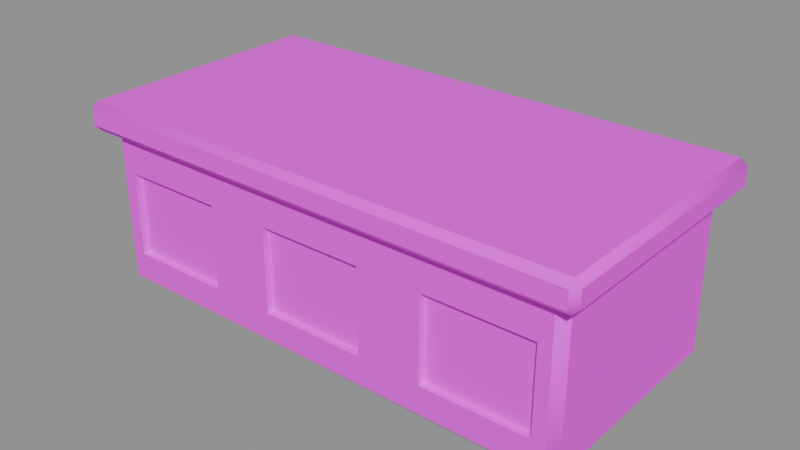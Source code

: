 # Source: stone-tomb-v02.blend  (saved by Blender 5.2.45; exported with 4.5.12 LTS)
import bpy
from mathutils import Matrix  # noqa: F401  (used for matrix-valued properties, if any)

bpy.ops.wm.read_factory_settings(use_empty=True)
scene = bpy.context.scene
scene.name = 'Scene'

# ---- images (referenced by path relative to the original .blend; pixels are not part of the script)
import os
ASSET_DIR = os.environ.get("B2B_ASSET_DIR", "")  # directory of the original .blend (textures are referenced by path, not embedded)
HERE = os.path.dirname(os.path.abspath(__file__))  # packed textures are extracted next to this script under _unpacked/

def load_image(name, relpath, width, height, colorspace="sRGB"):
    """Load a texture the original file referenced (path relative to the .blend, or extracted next to this script)."""
    p = next((c for c in (os.path.join(HERE, relpath), os.path.join(ASSET_DIR, relpath)) if relpath and os.path.exists(c)), "")
    if p:
        img = bpy.data.images.load(p, check_existing=True)
        img.name = name
    else:  # same state as the original file: an image datablock whose file is absent (Cycles renders it pink)
        img = bpy.data.images.new(name, width, height)
        img.source = "FILE"
        img.filepath = "//" + (relpath or name)
    img.colorspace_settings.name = colorspace
    return img
img_wt_limestone_jpg = load_image('wt-limestone.jpg', 'wt-limestone.jpg', 1024, 1024, 'sRGB')

# ---- materials (node trees are filled in below, after node groups)
mat_masonry_mossy_photo = bpy.data.materials.new('masonry-mossy-photo')
mat_masonry_crypt_photo = bpy.data.materials.new('masonry-crypt-photo')

# ---- material node trees
mat_masonry_mossy_photo.use_nodes = True; mat_masonry_mossy_photo.node_tree.nodes.clear()
_N = mat_masonry_mossy_photo.node_tree.nodes; _L = mat_masonry_mossy_photo.node_tree.links
n0 = _N.new('ShaderNodeOutputMaterial'); n0.name = 'Material Output'; n0.location = (0, 0)
n1 = _N.new('ShaderNodeBsdfPrincipled'); n1.name = 'Principled BSDF'; n1.location = (0, 0)
n1.inputs[2].default_value = 0.9
n1.inputs[10].default_value = 0.005
n2 = _N.new('ShaderNodeTexImage'); n2.name = 'Image Texture'; n2.location = (0, 0)
n2.image = img_wt_limestone_jpg
_L.new(n1.outputs[0], n0.inputs[0])
_L.new(n2.outputs[0], n1.inputs[0])
n0.is_active_output = True
mat_masonry_crypt_photo.use_nodes = True; mat_masonry_crypt_photo.node_tree.nodes.clear()
_N = mat_masonry_crypt_photo.node_tree.nodes; _L = mat_masonry_crypt_photo.node_tree.links
n0 = _N.new('ShaderNodeOutputMaterial'); n0.name = 'Material Output'; n0.location = (0, 0)
n1 = _N.new('ShaderNodeBsdfPrincipled'); n1.name = 'Principled BSDF'; n1.location = (0, 0)
n1.inputs[2].default_value = 0.9
n1.inputs[10].default_value = 0.005
n2 = _N.new('ShaderNodeTexImage'); n2.name = 'Image Texture'; n2.location = (0, 0)
n2.image = img_wt_limestone_jpg
_L.new(n1.outputs[0], n0.inputs[0])
_L.new(n2.outputs[0], n1.inputs[0])
n0.is_active_output = True

# ---- meshes
me_stone_tomb = bpy.data.meshes.new('stone-tomb')
me_stone_tomb.from_pydata([(-1.111, -0.511, 0.003045), (-1.111, -0.5522, 0.04173), (-1.151, -0.5114, 0.04197), (0.5489, -0.5213, 0.1721), (0.5489, -0.5213, 0.5721), (-0.2511, -0.5213, 0.1721), (-0.2511, -0.5213, 0.5721), (-1.051, -0.5213, 0.1721), (-1.112, -0.5525, 0.7125), (1.049, -0.5213, 0.1721), (1.049, -0.5213, 0.5721), (-1.051, -0.5213, 0.5721), (-1.111, -0.5113, 0.752), (0.2489, -0.5213, 0.1721), (-1.154, -0.5126, 0.7134), (0.2489, -0.5213, 0.5721), (-1.11, 0.508, 0.003751), (-0.5511, -0.5213, 0.1721), (-1.151, 0.5086, 0.04219), (-0.5511, -0.5213, 0.5721), (-1.11, 0.5455, 0.0433), (-1.111, 0.5087, 0.7523), (-1.11, 0.547, 0.7114), (-1.152, 0.5088, 0.7122), (1.11, -0.5121, 0.0), (1.151, -0.5123, 0.04107), (1.109, -0.5518, 0.04188), (1.109, -0.5114, 0.7522), (1.108, -0.5499, 0.7115), (1.15, -0.5117, 0.7125), (1.11, 0.5094, 0.0003126), (1.109, 0.5489, 0.04196), (1.151, 0.5094, 0.04135), (1.11, 0.5093, 0.7538), (1.147, 0.5079, 0.7113), (1.11, 0.5521, 0.7134), (-0.5511, -0.5522, 0.5721), (-1.051, -0.5524, 0.5721), (-1.051, -0.5522, 0.1721), (-0.5511, -0.5522, 0.1721), (0.2489, -0.5511, 0.5721), (-0.2511, -0.5518, 0.5721), (-0.2511, -0.552, 0.1721), (0.2489, -0.5518, 0.1721), (0.5489, -0.5508, 0.5721), (1.049, -0.5515, 0.1721), (1.049, -0.5504, 0.5721), (0.5489, -0.5517, 0.1721), (-1.196, -0.596, 0.753), (-1.195, -0.6235, 0.7832), (-1.225, -0.5957, 0.7827), (-1.194, -0.6219, 0.8603), (-1.194, -0.5947, 0.8879), (-1.223, -0.5951, 0.8608), (-1.194, 0.592, 0.7564), (-1.221, 0.5918, 0.784), (-1.195, 0.6202, 0.7834), (-1.196, 0.5939, 0.8927), (-1.195, 0.6218, 0.8613), (-1.226, 0.5935, 0.8619), (1.194, -0.5966, 0.7514), (1.223, -0.5958, 0.7826), (1.194, -0.6262, 0.7821), (1.194, -0.5962, 0.8916), (1.194, -0.6259, 0.8619), (1.224, -0.5963, 0.862), (1.195, 0.5949, 0.7488), (1.195, 0.6262, 0.7811), (1.226, 0.5943, 0.7814), (1.194, 0.5938, 0.8924), (1.226, 0.5943, 0.8627), (1.194, 0.6236, 0.862)], [], [(0, 1, 2), (8, 12, 14), (16, 18, 20), (21, 22, 23), (24, 25, 26), (27, 28, 29), (30, 31, 32), (33, 34, 35), (16, 0, 2, 18), (1, 8, 14, 2), (12, 21, 23, 14), (22, 20, 18, 23), (30, 16, 20, 31), (21, 33, 35, 22), (34, 32, 31, 35), (24, 30, 32, 25), (33, 27, 29, 34), (28, 26, 25, 29), (0, 24, 26, 1), (27, 12, 8, 28), (16, 30, 24, 0), (2, 14, 23, 18), (37, 8, 1, 38), (45, 26, 28, 46), (46, 28, 8, 37, 36, 41, 40, 43, 42, 39, 38, 1, 26, 45, 47, 44), (36, 39, 42, 41), (33, 21, 12, 27), (20, 22, 35, 31), (32, 34, 29, 25), (38, 7, 11, 37), (7, 17, 19, 11), (19, 17, 39, 36), (39, 17, 7, 38), (37, 11, 19, 36), (5, 6, 41, 42), (5, 13, 15, 6), (40, 15, 13, 43), (43, 13, 5, 42), (41, 6, 15, 40), (3, 4, 44, 47), (3, 9, 10, 4), (10, 9, 45, 46), (45, 9, 3, 47), (44, 4, 10, 46), (48, 49, 50), (51, 52, 53), (54, 55, 56), (57, 58, 59), (60, 61, 62), (63, 64, 65), (66, 67, 68), (69, 70, 71), (54, 48, 50, 55), (49, 51, 53, 50), (52, 57, 59, 53), (58, 56, 55, 59), (66, 54, 56, 67), (57, 69, 71, 58), (70, 68, 67, 71), (60, 66, 68, 61), (69, 63, 65, 70), (64, 62, 61, 65), (48, 60, 62, 49), (63, 52, 51, 64), (54, 66, 60, 48), (50, 53, 59, 55), (62, 64, 51, 49), (69, 57, 52, 63), (56, 58, 71, 67), (68, 70, 65, 61)])
me_stone_tomb.polygons.foreach_set('use_smooth', [True] * 70)
me_stone_tomb.polygons.foreach_set('material_index', [0, 0, 0, 0, 0, 0, 0, 0, 0, 0, 0, 0, 0, 0, 0, 0, 0, 0, 0, 0, 0, 0, 0, 0, 0, 0, 0, 0, 0, 0, 0, 0, 0, 0, 0, 0, 0, 0, 0, 0, 0, 0, 0, 0, 2, 2, 2, 2, 2, 2, 2, 2, 2, 2, 2, 2, 2, 2, 2, 2, 2, 2, 2, 2, 2, 2, 2, 2, 2, 2])
_k = set([(0, 16), (0, 24), (1, 8), (1, 26), (2, 14), (2, 18), (3, 4), (3, 9), (3, 47), (4, 10), (4, 44), (5, 6), (5, 13), (5, 42), (6, 15), (6, 41), (7, 11), (7, 17), (7, 38), (8, 28), (9, 10), (9, 45), (10, 46), (11, 19), (11, 37), (12, 21), (12, 27), (13, 15), (13, 43), (14, 23), (15, 40), (16, 30), (17, 19), (17, 39), (18, 23), (19, 36), (20, 22), (20, 31), (21, 33), (22, 35), (24, 30), (25, 29), (25, 32), (26, 28), (27, 33), (29, 34), (31, 35), (32, 34), (33, 35), (36, 37), (36, 39), (37, 38), (38, 39), (40, 41), (40, 43), (41, 42), (42, 43), (44, 46), (44, 47), (45, 46), (45, 47), (48, 54), (48, 60), (49, 51), (49, 62), (50, 53), (50, 55), (51, 64), (52, 57), (52, 63), (53, 59), (54, 66), (55, 59), (56, 58), (56, 67), (57, 69), (58, 71), (60, 66), (61, 65), (61, 68), (62, 64), (63, 69), (65, 70), (67, 71), (68, 70)])
me_stone_tomb.attributes.new('sharp_edge', 'BOOLEAN', 'EDGE').data.foreach_set('value', [ (min(e.vertices), max(e.vertices)) in _k for e in me_stone_tomb.edges])
_uv = me_stone_tomb.uv_layers.new(name='UVMap')
_uv.uv.foreach_set('vector', [-1.009, 0.4633, -1.009, 0.5008, -1.046, 0.4637, -1.01, -0.5011, -1.009, -0.4636, -1.049, -0.4648, 1.008, 0.00153, 1.045, 0.03647, 1.008, 0.03748, 1.009, 0.682, 1.009, 0.6449, 1.046, 0.6456, 1.01, -0.00188, 1.048, 0.03546, 1.009, 0.03619, 1.009, 0.682, 1.009, 0.645, 1.046, 0.6458, -1.01, -0.001596, -1.009, 0.03626, -1.047, 0.03571, 0.4642, 0.6834, 0.4629, 0.6447, 0.5031, 0.6467, -1.008, -0.463, -1.009, 0.4633, -1.046, 0.4637, -1.045, -0.4635, -1.009, 0.03606, -1.01, 0.6459, -1.049, 0.6466, -1.046, 0.03627, -1.009, -0.4636, -1.009, 0.4637, -1.046, 0.4638, -1.049, -0.4648, 1.009, 0.6449, 1.008, 0.03748, 1.045, 0.03647, 1.046, 0.6456, -1.01, -0.001596, 1.008, 0.00153, 1.008, 0.03748, -1.009, 0.03626, 1.009, 0.682, -1.01, 0.6834, -1.01, 0.6467, 1.009, 0.6449, 0.4629, 0.6447, 0.4643, 0.03571, 0.5003, 0.03626, 0.5031, 0.6467, 1.01, 0.4644, 1.01, -0.4643, 1.047, -0.4643, 1.048, 0.4645, 0.4642, 0.6834, -0.4637, 0.682, -0.464, 0.6458, 0.4629, 0.6447, 1.009, 0.645, 1.009, 0.03619, 1.048, 0.03546, 1.046, 0.6458, -1.009, 0.4633, 1.01, 0.4644, 1.009, 0.5004, -1.009, 0.5008, 1.009, 0.682, -1.009, 0.6818, -1.01, 0.6459, 1.009, 0.645, -1.008, -0.463, 1.01, -0.4643, 1.01, 0.4644, -1.009, 0.4633, 0.4637, 0.03627, 0.4648, 0.6466, -0.4638, 0.6456, -0.4635, 0.03647, -0.9545, 0.5182, -1.01, 0.6459, -1.009, 0.03606, -0.9545, 0.1545, 0.9545, 0.1545, 1.009, 0.03619, 1.009, 0.645, 0.9545, 0.5182, 0.9545, 0.5182, 1.009, 0.645, -1.01, 0.6459, -0.9545, 0.5182, -0.5, 0.5182, -0.2273, 0.5182, 0.2273, 0.5182, 0.2273, 0.1545, -0.2273, 0.1545, -0.5, 0.1545, -0.9545, 0.1545, -1.009, 0.03606, 1.009, 0.03619, 0.9545, 0.1545, 0.5, 0.1545, 0.5, 0.5182, -0.5, 0.5182, -0.5, 0.1545, -0.2273, 0.1545, -0.2273, 0.5182, 1.01, 0.4642, -1.009, 0.4637, -1.009, -0.4636, 1.009, -0.4637, 1.008, 0.03748, 1.009, 0.6449, -1.01, 0.6467, -1.009, 0.03626, 0.4643, 0.03571, 0.4629, 0.6447, -0.464, 0.6458, -0.4645, 0.03546, 0.375, 0.1212, 0.375, 0.25, 0.625, 0.25, 0.625, 0.1204, 0.375, 0.25, 0.375, 0.5, 0.625, 0.5, 0.625, 0.25, 0.625, 0.5, 0.375, 0.5, 0.375, 0.6284, 0.625, 0.6288, 0.375, 0.6284, 0.375, 0.5, 0.125, 0.5, 0.125, 0.6288, 0.875, 0.6296, 0.875, 0.5, 0.625, 0.5, 0.625, 0.6288, 0.375, 0.25, 0.625, 0.25, 0.625, 0.123, 0.375, 0.1221, 0.375, 0.25, 0.375, 0.5, 0.625, 0.5, 0.625, 0.25, 0.625, 0.6241, 0.625, 0.5, 0.375, 0.5, 0.375, 0.627, 0.375, 0.627, 0.375, 0.5, 0.125, 0.5, 0.125, 0.6279, 0.875, 0.627, 0.875, 0.5, 0.625, 0.5, 0.625, 0.6241, 0.375, 0.25, 0.625, 0.25, 0.625, 0.127, 0.375, 0.1233, 0.375, 0.25, 0.375, 0.5, 0.625, 0.5, 0.625, 0.25, 0.625, 0.5, 0.375, 0.5, 0.375, 0.6257, 0.625, 0.621, 0.375, 0.6257, 0.375, 0.5, 0.125, 0.5, 0.125, 0.6267, 0.875, 0.623, 0.875, 0.5, 0.625, 0.5, 0.625, 0.621, -1.086, 0.6827, -1.085, 0.7101, -1.112, 0.7097, -1.085, 0.7802, -1.085, 0.8053, -1.111, 0.7807, -0.5394, 0.6857, -0.5392, 0.7108, -0.565, 0.7103, 1.087, 0.8097, 1.086, 0.7812, 1.113, 0.7816, -0.5411, 0.6812, -0.5404, 0.7096, -0.5681, 0.7091, 1.086, 0.8087, 1.086, 0.7817, 1.114, 0.7818, 0.5421, 0.6788, 0.5705, 0.7082, 0.5415, 0.7085, -1.086, 0.8094, -1.115, 0.7824, -1.086, 0.7818, -0.5394, 0.6857, 0.5406, 0.6827, 0.5403, 0.7097, -0.5392, 0.7108, -1.085, 0.7101, -1.085, 0.7802, -1.111, 0.7807, -1.112, 0.7097, 0.5394, 0.8053, -0.5411, 0.8097, -0.5407, 0.7816, 0.5398, 0.7807, -0.5665, 0.7812, -0.565, 0.7103, -0.5392, 0.7108, -0.5407, 0.7816, 1.088, -0.5421, -1.085, -0.5394, -1.085, -0.565, 1.087, -0.5705, 1.087, 0.8097, -1.086, 0.8094, -1.086, 0.7818, 1.086, 0.7812, -1.115, 0.7824, -1.115, 0.7085, -1.087, 0.7082, -1.086, 0.7818, -0.5411, 0.6812, 0.5421, 0.6788, 0.5415, 0.7085, -0.5404, 0.7096, 1.086, 0.541, 1.086, -0.5407, 1.114, -0.5409, 1.115, 0.5415, -0.5678, 0.7817, -0.5681, 0.7091, -0.5404, 0.7096, -0.5409, 0.7818, -1.086, 0.6827, 1.087, 0.6812, 1.086, 0.7091, -1.085, 0.7101, 1.086, 0.8087, -1.085, 0.8053, -1.085, 0.7802, 1.086, 0.7817, -1.085, -0.5394, 1.088, -0.5421, 1.087, 0.5411, -1.086, 0.5406, 0.5403, 0.7097, 0.5398, 0.7807, -0.5407, 0.7816, -0.5392, 0.7108, 1.086, 0.7091, 1.086, 0.7817, -1.085, 0.7802, -1.085, 0.7101, 1.086, 0.541, -1.087, 0.5411, -1.085, -0.5394, 1.086, -0.5407, 1.085, 0.7103, 1.086, 0.7812, -1.086, 0.7818, -1.087, 0.7082, 0.5415, 0.7085, 0.5415, 0.7824, -0.5409, 0.7818, -0.5404, 0.7096])
me_stone_tomb.materials.append(mat_masonry_mossy_photo)
me_stone_tomb.materials.append(None)
me_stone_tomb.materials.append(mat_masonry_crypt_photo)
me_stone_tomb.update()

# ---- objects
ob_stone_tomb = bpy.data.objects.new('stone-tomb', me_stone_tomb)
ob_noise_origin610 = bpy.data.objects.new('noise_origin610', None)
ob_noise_origin611 = bpy.data.objects.new('noise_origin611', None)

# ---- transforms, parenting, visibility, modifiers, constraints
ob_stone_tomb.location = (0.0, 0.0, 0.0)
ob_noise_origin610.location = (4459.0, 1934.0, 750.3)
ob_noise_origin611.location = (4466.0, 1937.0, 751.5)

# ---- collection membership
scene.collection.objects.link(ob_stone_tomb)
scene.collection.objects.link(ob_noise_origin610)
scene.collection.objects.link(ob_noise_origin611)

# ---- scene / render settings (as saved in the file)
scene.frame_start = 1; scene.frame_end = 250; scene.frame_set(1)
scene.render.engine = 'BLENDER_EEVEE_NEXT'
scene.render.bake_bias = 0.0
scene.render.bake_samples = 0
scene.render.compositor_device = 'GPU'
scene.eevee.use_volume_custom_range = False
scene.eevee.fast_gi_thickness_near = 0.1
scene.eevee.fast_gi_thickness_far = 0.0
scene.eevee.ray_tracing_options.screen_trace_thickness = 0.1
bpy.context.view_layer.update()

# ---- added for rendering (the .blend has no active camera and no usable light): camera, sun + grey world if the file has none
cam_auto = bpy.data.cameras.new('AutoCamera')
cam_auto.lens = 50.0
cam_auto.sensor_width = 36.0
cam_auto.clip_end = 1000.0
ob_auto_camera = bpy.data.objects.new('AutoCamera', cam_auto)
scene.collection.objects.link(ob_auto_camera)
ob_auto_camera.location = (2.67729, -3.21275, 2.58818)
ob_auto_camera.rotation_euler = (1.09748, -7.21219e-08, 0.694738)
scene.camera = ob_auto_camera
light_auto_sun = bpy.data.lights.new('AutoSun', 'SUN')
light_auto_sun.energy = 3.0
light_auto_sun.angle = 0.0523599
ob_auto_sun = bpy.data.objects.new('AutoSun', light_auto_sun)
scene.collection.objects.link(ob_auto_sun)
ob_auto_sun.rotation_euler = (0.872665, 0.174533, 0.523599)
if scene.world is None:
    world_auto = bpy.data.worlds.new('AutoWorld')
    world_auto.color = (0.3, 0.3, 0.3)
    scene.world = world_auto
bpy.context.view_layer.update()
